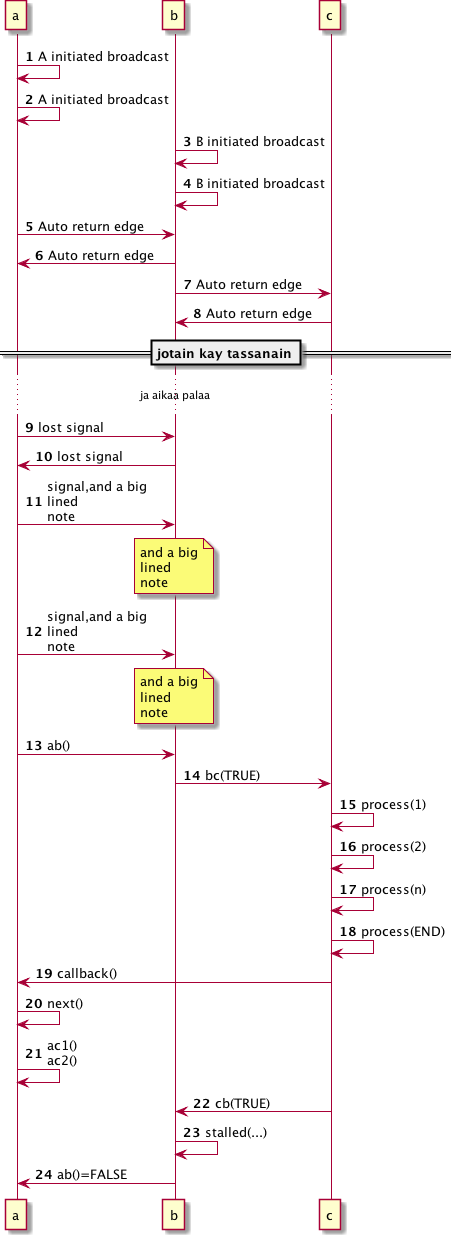

The diagram above was rendered by PlantUML. Its source (embedded in the PNG):
@startuml
autonumber
participant  a
participant  b
participant  c
a->a:A initiated broadcast
a->a:A initiated broadcast
b->b:B initiated broadcast
b->b:B initiated broadcast
a->b:Auto return edge
b->a:Auto return edge
b->c:Auto return edge
c->b:Auto return edge
 ==jotain kay tassanain== 
 ...ja aikaa palaa... 
a->b:lost signal
b->a:lost signal
a->b:signal,and a big\nlined\nnote
note over b
and a big
lined
note
end note
a->b:signal,and a big\nlined\nnote
note over b
and a big
lined
note
end note
a->b:ab()
b->c:bc(TRUE)
c->c:process(1)
c->c:process(2)
c-[#0000ff]>c:process(n)
c->c:process(END)
c->a:callback()
a-[#ff0000]>a:next()
a->a:ac1()\nac2()
c->b:cb(TRUE)
b->b:stalled(...)
b->a:ab()=FALSE
@enduml